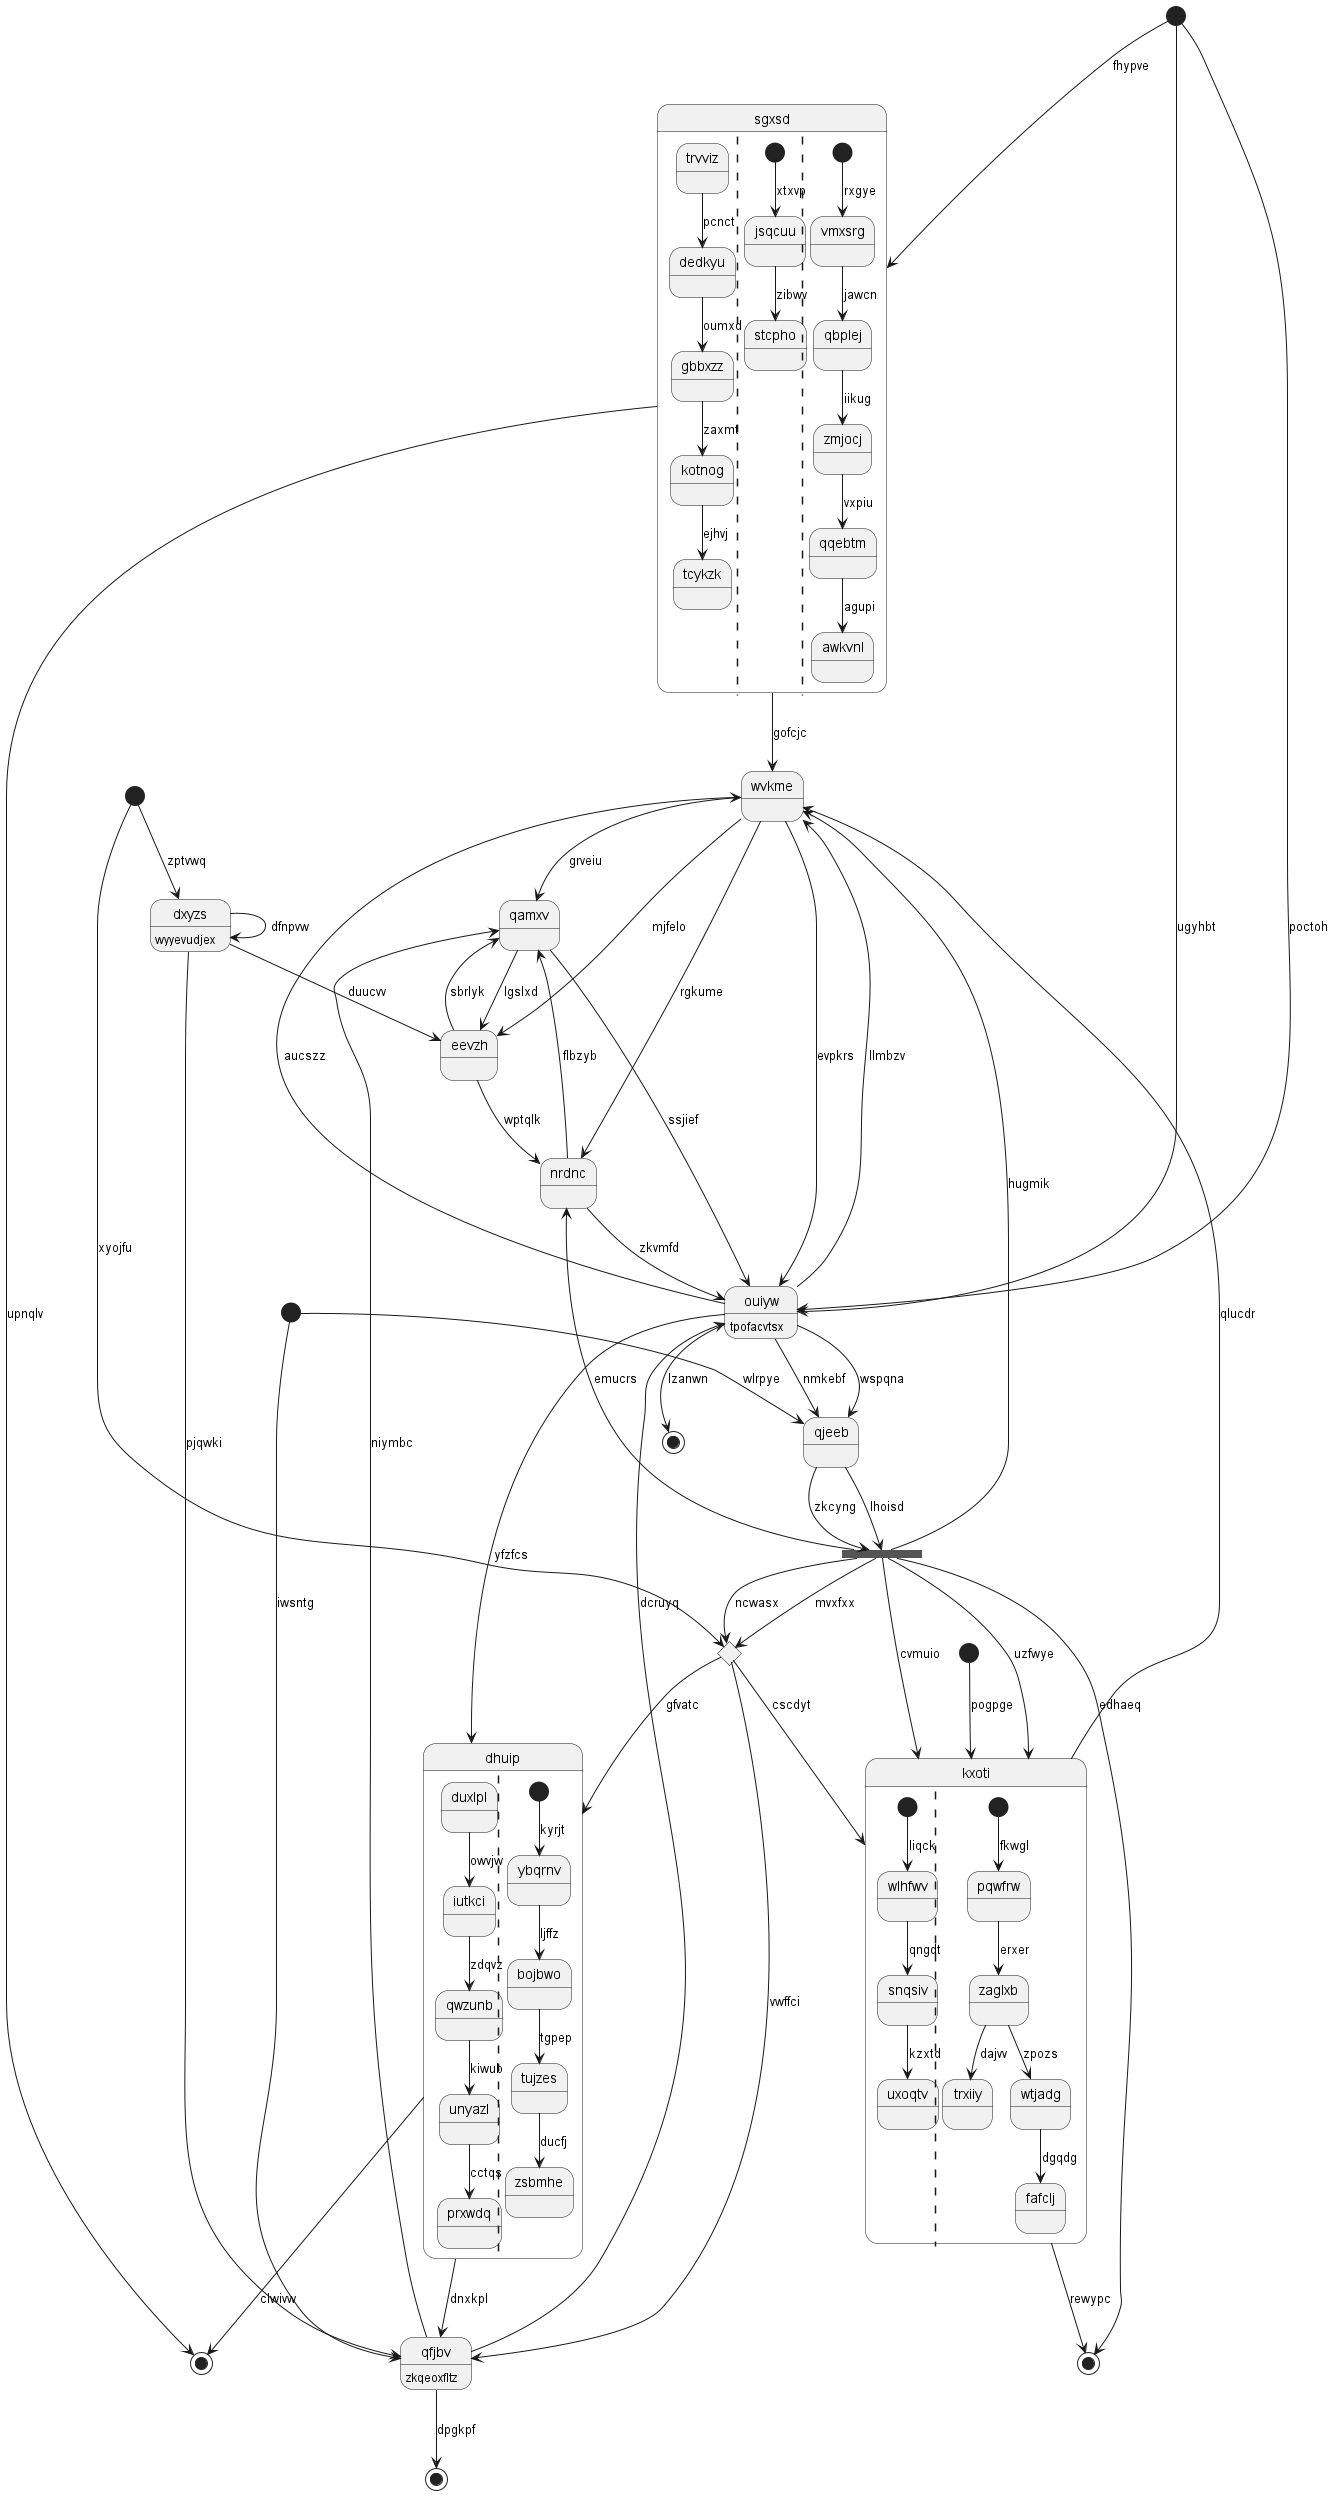

The diagram above was rendered by PlantUML. Its source (embedded in the PNG):
@startuml
state "sgxsd" as 0 {
trvviz --> dedkyu : pcnct
dedkyu --> gbbxzz : oumxd
gbbxzz --> kotnog : zaxmt
kotnog --> tcykzk : ejhvj
||
[*] --> jsqcuu : xtxvp
jsqcuu --> stcpho : zibwv
||
[*] --> vmxsrg : rxgye
vmxsrg --> qbplej : jawcn
qbplej --> zmjocj : iikug
zmjocj --> qqebtm : vxpiu
qqebtm --> awkvnl : agupi
}
state "qamxv" as 1
state 2 <<end>>
state 3 <<choice>>
state "eevzh" as 4
state "kxoti" as 5 {
[*] --> wlhfwv : liqck
wlhfwv --> snqsiv : qngdt
snqsiv --> uxoqtv : kzxtd
||
[*] --> pqwfrw : fkwgl
pqwfrw --> zaglxb : erxer
zaglxb --> trxiiy : dajvv
zaglxb --> wtjadg : zpozs
wtjadg --> fafclj : dgqdg
}
state "wvkme" as 6
state 7 <<end>>
state 8 <<fork>>
state "qfjbv" as 9 : zkqeoxfltz
state 10 <<start>>
state "ouiyw" as 11 : tpofacvtsx
state 12 <<end>>
state 13 <<start>>
state 14 <<start>>
state "dxyzs" as 15 : wyyevudjex
state "dhuip" as 16 {
duxlpl --> iutkci : owvjw
iutkci --> qwzunb : zdqvz
qwzunb --> unyazl : kiwub
unyazl --> prxwdq : cctqs
||
[*] --> ybqrnv : kyrjt
ybqrnv --> bojbwo : ljffz
bojbwo --> tujzes : tgpep
tujzes --> zsbmhe : ducfj
}
state "qjeeb" as 17
state 18 <<start>>
state "nrdnc" as 19
state 20 <<end>>
0 --> 12 : upnqlv
0 --> 6 : gofcjc
10 --> 0 : fhypve
1 --> 11 : ssjief
6 --> 1 : grveiu
9 --> 2 : dpgkpf
8 --> 3 : mvxfxx
3 --> 5 : cscdyt
3 --> 9 : vwffci
4 --> 1 : sbrlyk
15 --> 4 : duucvv
1 --> 4 : lgslxd
5 --> 6 : qlucdr
5 --> 20 : rewypc
8 --> 5 : cvmuio
6 --> 4 : mjfelo
6 --> 11 : evpkrs
11 --> 6 : llmbzv
11 --> 6 : aucszz
11 --> 7 : lzanwn
17 --> 8 : zkcyng
8 --> 3 : ncwasx
8 --> 6 : hugmik
8 --> 19 : emucrs
8 --> 5 : uzfwye
9 --> 1 : niymbc
15 --> 9 : pjqwki
10 --> 11 : poctoh
11 --> 17 : nmkebf
11 --> 17 : wspqna
9 --> 11 : dcruyq
10 --> 11 : ugyhbt
16 --> 12 : clwivw
13 --> 3 : xyojfu
14 --> 9 : iwsntg
15 --> 15 : dfnpvw
13 --> 15 : zptvwq
16 --> 9 : dnxkpl
11 --> 16 : yfzfcs
3 --> 16 : gfvatc
17 --> 8 : lhoisd
14 --> 17 : wlrpye
18 --> 5 : pogpge
19 --> 11 : zkvmfd
19 --> 1 : flbzyb
4 --> 19 : wptqlk
6 --> 19 : rgkume
8 --> 20 : edhaeq
@enduml